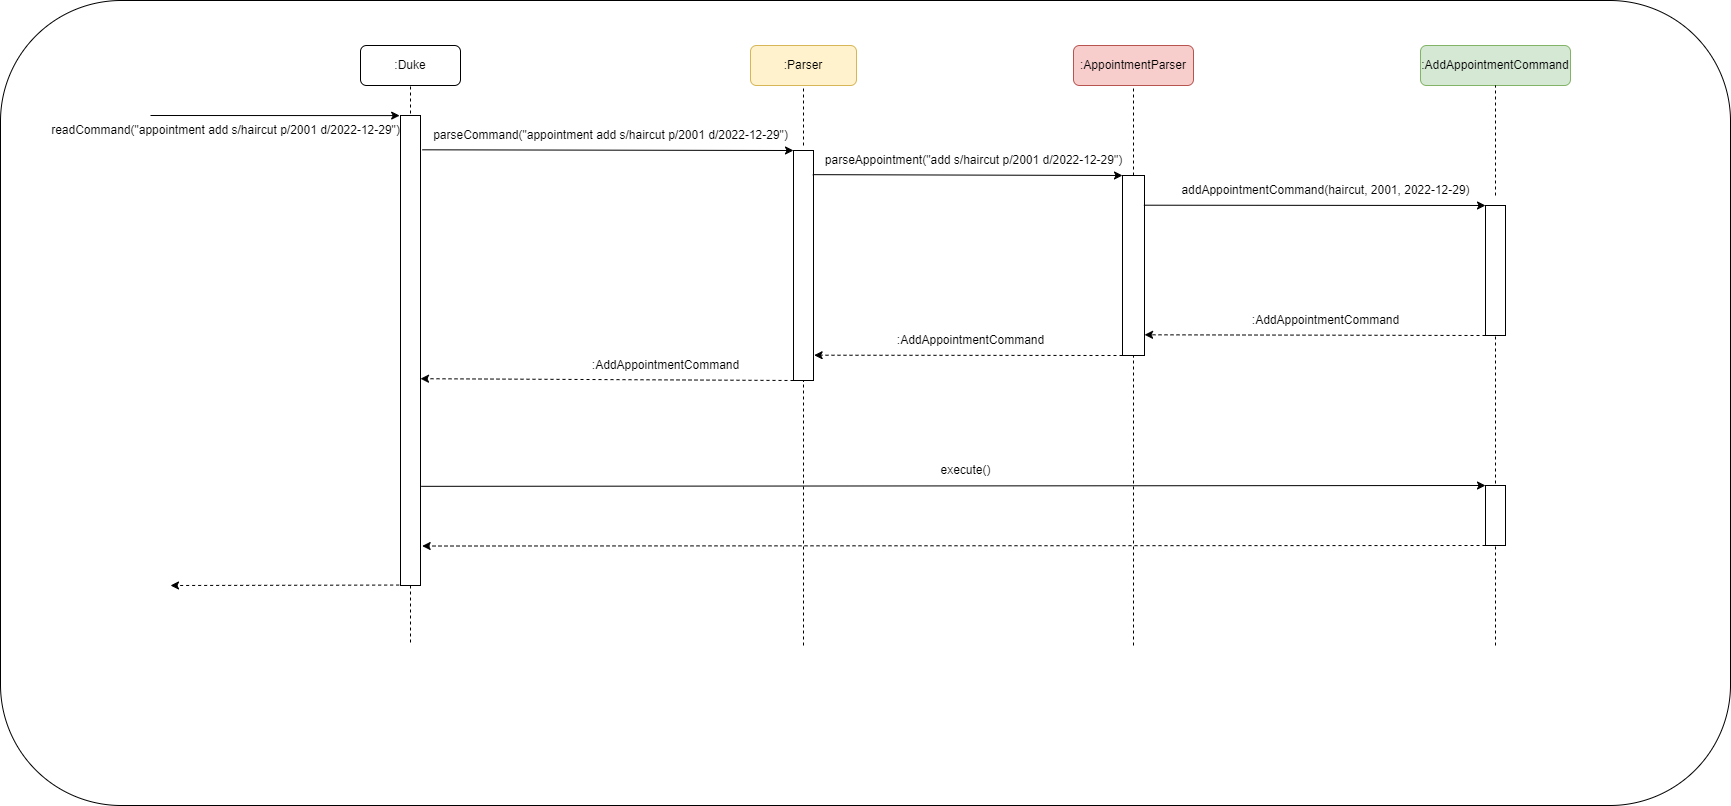

The diagram above was exported from draw.io. Its source (the exported page's mxGraphModel, read from the mxfile embedded in the PNG):
<mxGraphModel dx="2030" dy="729" grid="1" gridSize="10" guides="1" tooltips="1" connect="1" arrows="1" fold="1" page="1" pageScale="1" pageWidth="827" pageHeight="1169" math="0" shadow="0">
  <root>
    <mxCell id="0" />
    <mxCell id="1" parent="0" />
    <mxCell id="czXW9QVfjJwnmRT_rS9j-4" value="" style="rounded=1;whiteSpace=wrap;html=1;" parent="1" vertex="1">
      <mxGeometry x="-740" y="35" width="1730" height="805" as="geometry" />
    </mxCell>
    <mxCell id="063TzQV-iATJEPMxxV99-1" value=":AppointmentParser" style="rounded=1;whiteSpace=wrap;html=1;fillColor=#f8cecc;strokeColor=#b85450;" parent="1" vertex="1">
      <mxGeometry x="333" y="80" width="120" height="40" as="geometry" />
    </mxCell>
    <mxCell id="063TzQV-iATJEPMxxV99-3" value=":AddAppointmentCommand" style="rounded=1;whiteSpace=wrap;html=1;fillColor=#d5e8d4;strokeColor=#82b366;" parent="1" vertex="1">
      <mxGeometry x="680" y="80" width="150" height="40" as="geometry" />
    </mxCell>
    <mxCell id="063TzQV-iATJEPMxxV99-4" value=":Parser" style="rounded=1;whiteSpace=wrap;html=1;fillColor=#fff2cc;strokeColor=#d6b656;" parent="1" vertex="1">
      <mxGeometry x="10" y="80" width="106" height="40" as="geometry" />
    </mxCell>
    <mxCell id="063TzQV-iATJEPMxxV99-5" value=":Duke" style="rounded=1;whiteSpace=wrap;html=1;" parent="1" vertex="1">
      <mxGeometry x="-380" y="80" width="100" height="40" as="geometry" />
    </mxCell>
    <mxCell id="063TzQV-iATJEPMxxV99-6" value="" style="endArrow=none;dashed=1;html=1;rounded=0;entryX=0.5;entryY=1;entryDx=0;entryDy=0;" parent="1" target="063TzQV-iATJEPMxxV99-5" edge="1">
      <mxGeometry width="50" height="50" relative="1" as="geometry">
        <mxPoint x="-330" y="160" as="sourcePoint" />
        <mxPoint x="-10" y="330" as="targetPoint" />
      </mxGeometry>
    </mxCell>
    <mxCell id="063TzQV-iATJEPMxxV99-7" value="" style="rounded=0;whiteSpace=wrap;html=1;" parent="1" vertex="1">
      <mxGeometry x="-340" y="150" width="20" height="470" as="geometry" />
    </mxCell>
    <mxCell id="063TzQV-iATJEPMxxV99-9" value="" style="endArrow=classic;html=1;rounded=0;entryX=-0.042;entryY=0.047;entryDx=0;entryDy=0;entryPerimeter=0;" parent="1" edge="1">
      <mxGeometry width="50" height="50" relative="1" as="geometry">
        <mxPoint x="-590" y="150" as="sourcePoint" />
        <mxPoint x="-340.84000000000015" y="150.09000000000015" as="targetPoint" />
      </mxGeometry>
    </mxCell>
    <mxCell id="063TzQV-iATJEPMxxV99-10" value="readCommand(&quot;appointment add s/haircut p/2001 d/2022-12-29&quot;)" style="text;html=1;align=center;verticalAlign=middle;resizable=0;points=[];autosize=1;strokeColor=none;fillColor=none;" parent="1" vertex="1">
      <mxGeometry x="-700" y="150" width="370" height="30" as="geometry" />
    </mxCell>
    <mxCell id="063TzQV-iATJEPMxxV99-12" value="" style="rounded=0;whiteSpace=wrap;html=1;" parent="1" vertex="1">
      <mxGeometry x="53" y="185" width="20" height="230" as="geometry" />
    </mxCell>
    <mxCell id="063TzQV-iATJEPMxxV99-13" value="" style="endArrow=none;dashed=1;html=1;rounded=0;entryX=0.5;entryY=1;entryDx=0;entryDy=0;" parent="1" target="063TzQV-iATJEPMxxV99-4" edge="1">
      <mxGeometry width="50" height="50" relative="1" as="geometry">
        <mxPoint x="63" y="180" as="sourcePoint" />
        <mxPoint x="130" y="360" as="targetPoint" />
      </mxGeometry>
    </mxCell>
    <mxCell id="063TzQV-iATJEPMxxV99-14" value="" style="endArrow=classic;html=1;rounded=0;entryX=0;entryY=0;entryDx=0;entryDy=0;exitX=1.083;exitY=0.073;exitDx=0;exitDy=0;exitPerimeter=0;" parent="1" source="063TzQV-iATJEPMxxV99-7" target="063TzQV-iATJEPMxxV99-12" edge="1">
      <mxGeometry width="50" height="50" relative="1" as="geometry">
        <mxPoint x="80" y="410" as="sourcePoint" />
        <mxPoint x="130" y="360" as="targetPoint" />
      </mxGeometry>
    </mxCell>
    <mxCell id="063TzQV-iATJEPMxxV99-15" value="parseCommand(&quot;appointment add s/haircut p/2001 d/2022-12-29&quot;)" style="text;html=1;align=center;verticalAlign=middle;resizable=0;points=[];autosize=1;strokeColor=none;fillColor=none;" parent="1" vertex="1">
      <mxGeometry x="-320" y="155" width="380" height="30" as="geometry" />
    </mxCell>
    <mxCell id="063TzQV-iATJEPMxxV99-16" value="" style="endArrow=none;dashed=1;html=1;rounded=0;entryX=0.5;entryY=1;entryDx=0;entryDy=0;" parent="1" target="063TzQV-iATJEPMxxV99-1" edge="1">
      <mxGeometry width="50" height="50" relative="1" as="geometry">
        <mxPoint x="393" y="210" as="sourcePoint" />
        <mxPoint x="300" y="380" as="targetPoint" />
      </mxGeometry>
    </mxCell>
    <mxCell id="063TzQV-iATJEPMxxV99-17" value="" style="rounded=0;whiteSpace=wrap;html=1;" parent="1" vertex="1">
      <mxGeometry x="382" y="210" width="22" height="180" as="geometry" />
    </mxCell>
    <mxCell id="063TzQV-iATJEPMxxV99-18" value="" style="endArrow=classic;html=1;rounded=0;entryX=0;entryY=0;entryDx=0;entryDy=0;exitX=0.963;exitY=0.105;exitDx=0;exitDy=0;exitPerimeter=0;" parent="1" target="063TzQV-iATJEPMxxV99-17" edge="1" source="063TzQV-iATJEPMxxV99-12">
      <mxGeometry width="50" height="50" relative="1" as="geometry">
        <mxPoint x="80" y="210" as="sourcePoint" />
        <mxPoint x="350" y="300" as="targetPoint" />
      </mxGeometry>
    </mxCell>
    <mxCell id="063TzQV-iATJEPMxxV99-19" value="parseAppointment(&quot;add s/haircut p/2001 d/2022-12-29&quot;)" style="text;html=1;align=center;verticalAlign=middle;resizable=0;points=[];autosize=1;strokeColor=none;fillColor=none;" parent="1" vertex="1">
      <mxGeometry x="73" y="180" width="320" height="30" as="geometry" />
    </mxCell>
    <mxCell id="063TzQV-iATJEPMxxV99-20" value="" style="endArrow=none;dashed=1;html=1;rounded=0;entryX=0.5;entryY=1;entryDx=0;entryDy=0;" parent="1" target="063TzQV-iATJEPMxxV99-3" edge="1">
      <mxGeometry width="50" height="50" relative="1" as="geometry">
        <mxPoint x="755" y="230" as="sourcePoint" />
        <mxPoint x="600" y="290" as="targetPoint" />
      </mxGeometry>
    </mxCell>
    <mxCell id="063TzQV-iATJEPMxxV99-21" value="" style="rounded=0;whiteSpace=wrap;html=1;" parent="1" vertex="1">
      <mxGeometry x="745" y="240" width="20" height="130" as="geometry" />
    </mxCell>
    <mxCell id="063TzQV-iATJEPMxxV99-22" value="" style="endArrow=classic;html=1;rounded=0;entryX=0;entryY=0;entryDx=0;entryDy=0;exitX=0.972;exitY=0.165;exitDx=0;exitDy=0;exitPerimeter=0;" parent="1" source="063TzQV-iATJEPMxxV99-17" target="063TzQV-iATJEPMxxV99-21" edge="1">
      <mxGeometry width="50" height="50" relative="1" as="geometry">
        <mxPoint x="402" y="240" as="sourcePoint" />
        <mxPoint x="612" y="230" as="targetPoint" />
      </mxGeometry>
    </mxCell>
    <mxCell id="063TzQV-iATJEPMxxV99-24" value="addAppointmentCommand(haircut, 2001, 2022-12-29)" style="text;html=1;align=center;verticalAlign=middle;resizable=0;points=[];autosize=1;strokeColor=none;fillColor=none;" parent="1" vertex="1">
      <mxGeometry x="430" y="210" width="310" height="30" as="geometry" />
    </mxCell>
    <mxCell id="063TzQV-iATJEPMxxV99-25" value="" style="endArrow=classic;html=1;rounded=0;exitX=0;exitY=1;exitDx=0;exitDy=0;entryX=1.003;entryY=0.885;entryDx=0;entryDy=0;entryPerimeter=0;dashed=1;" parent="1" source="063TzQV-iATJEPMxxV99-21" target="063TzQV-iATJEPMxxV99-17" edge="1">
      <mxGeometry width="50" height="50" relative="1" as="geometry">
        <mxPoint x="322" y="310" as="sourcePoint" />
        <mxPoint x="372" y="260" as="targetPoint" />
      </mxGeometry>
    </mxCell>
    <mxCell id="063TzQV-iATJEPMxxV99-26" value="" style="endArrow=classic;html=1;rounded=0;dashed=1;exitX=0;exitY=1;exitDx=0;exitDy=0;entryX=1.031;entryY=0.89;entryDx=0;entryDy=0;entryPerimeter=0;" parent="1" source="063TzQV-iATJEPMxxV99-17" target="063TzQV-iATJEPMxxV99-12" edge="1">
      <mxGeometry width="50" height="50" relative="1" as="geometry">
        <mxPoint x="160" y="360" as="sourcePoint" />
        <mxPoint x="210" y="310" as="targetPoint" />
      </mxGeometry>
    </mxCell>
    <mxCell id="063TzQV-iATJEPMxxV99-27" value="" style="endArrow=classic;html=1;rounded=0;dashed=1;exitX=0;exitY=1;exitDx=0;exitDy=0;entryX=1;entryY=0.56;entryDx=0;entryDy=0;entryPerimeter=0;" parent="1" source="063TzQV-iATJEPMxxV99-12" edge="1" target="063TzQV-iATJEPMxxV99-7">
      <mxGeometry width="50" height="50" relative="1" as="geometry">
        <mxPoint x="-60" y="360" as="sourcePoint" />
        <mxPoint x="-210" y="415" as="targetPoint" />
      </mxGeometry>
    </mxCell>
    <mxCell id="063TzQV-iATJEPMxxV99-28" value=":AddAppointmentCommand" style="text;html=1;align=center;verticalAlign=middle;resizable=0;points=[];autosize=1;strokeColor=none;fillColor=none;" parent="1" vertex="1">
      <mxGeometry x="500" y="340" width="170" height="30" as="geometry" />
    </mxCell>
    <mxCell id="063TzQV-iATJEPMxxV99-29" value=":AddAppointmentCommand" style="text;html=1;align=center;verticalAlign=middle;resizable=0;points=[];autosize=1;strokeColor=none;fillColor=none;" parent="1" vertex="1">
      <mxGeometry x="145" y="360" width="170" height="30" as="geometry" />
    </mxCell>
    <mxCell id="063TzQV-iATJEPMxxV99-30" value=":AddAppointmentCommand" style="text;html=1;align=center;verticalAlign=middle;resizable=0;points=[];autosize=1;strokeColor=none;fillColor=none;" parent="1" vertex="1">
      <mxGeometry x="-160" y="385" width="170" height="30" as="geometry" />
    </mxCell>
    <mxCell id="063TzQV-iATJEPMxxV99-33" value="" style="endArrow=none;dashed=1;html=1;rounded=0;exitX=0.5;exitY=1;exitDx=0;exitDy=0;" parent="1" source="063TzQV-iATJEPMxxV99-7" edge="1">
      <mxGeometry width="50" height="50" relative="1" as="geometry">
        <mxPoint x="-60" y="450" as="sourcePoint" />
        <mxPoint x="-330" y="680" as="targetPoint" />
      </mxGeometry>
    </mxCell>
    <mxCell id="063TzQV-iATJEPMxxV99-34" value="" style="endArrow=none;dashed=1;html=1;rounded=0;entryX=0.5;entryY=1;entryDx=0;entryDy=0;" parent="1" target="063TzQV-iATJEPMxxV99-12" edge="1">
      <mxGeometry width="50" height="50" relative="1" as="geometry">
        <mxPoint x="63" y="680" as="sourcePoint" />
        <mxPoint x="30" y="400" as="targetPoint" />
      </mxGeometry>
    </mxCell>
    <mxCell id="063TzQV-iATJEPMxxV99-35" value="" style="endArrow=none;dashed=1;html=1;rounded=0;entryX=0.5;entryY=1;entryDx=0;entryDy=0;" parent="1" target="063TzQV-iATJEPMxxV99-17" edge="1">
      <mxGeometry width="50" height="50" relative="1" as="geometry">
        <mxPoint x="393" y="680" as="sourcePoint" />
        <mxPoint x="112" y="400" as="targetPoint" />
      </mxGeometry>
    </mxCell>
    <mxCell id="063TzQV-iATJEPMxxV99-36" value="" style="endArrow=none;dashed=1;html=1;rounded=0;entryX=0.5;entryY=1;entryDx=0;entryDy=0;" parent="1" target="063TzQV-iATJEPMxxV99-21" edge="1">
      <mxGeometry width="50" height="50" relative="1" as="geometry">
        <mxPoint x="755" y="680" as="sourcePoint" />
        <mxPoint x="550" y="400" as="targetPoint" />
      </mxGeometry>
    </mxCell>
    <mxCell id="czXW9QVfjJwnmRT_rS9j-5" value="" style="endArrow=classic;html=1;rounded=0;exitX=1.031;exitY=0.789;exitDx=0;exitDy=0;exitPerimeter=0;entryX=0;entryY=0;entryDx=0;entryDy=0;" parent="1" source="063TzQV-iATJEPMxxV99-7" target="czXW9QVfjJwnmRT_rS9j-6" edge="1">
      <mxGeometry width="50" height="50" relative="1" as="geometry">
        <mxPoint x="40" y="520" as="sourcePoint" />
        <mxPoint x="580" y="520" as="targetPoint" />
      </mxGeometry>
    </mxCell>
    <mxCell id="czXW9QVfjJwnmRT_rS9j-6" value="" style="rounded=0;whiteSpace=wrap;html=1;" parent="1" vertex="1">
      <mxGeometry x="745" y="520" width="20" height="60" as="geometry" />
    </mxCell>
    <mxCell id="czXW9QVfjJwnmRT_rS9j-7" style="edgeStyle=orthogonalEdgeStyle;rounded=0;orthogonalLoop=1;jettySize=auto;html=1;exitX=0.5;exitY=1;exitDx=0;exitDy=0;" parent="1" source="czXW9QVfjJwnmRT_rS9j-6" target="czXW9QVfjJwnmRT_rS9j-6" edge="1">
      <mxGeometry relative="1" as="geometry" />
    </mxCell>
    <mxCell id="czXW9QVfjJwnmRT_rS9j-8" value="execute()" style="text;html=1;align=center;verticalAlign=middle;resizable=0;points=[];autosize=1;strokeColor=none;fillColor=none;" parent="1" vertex="1">
      <mxGeometry x="190" y="490" width="70" height="30" as="geometry" />
    </mxCell>
    <mxCell id="czXW9QVfjJwnmRT_rS9j-9" value="" style="endArrow=classic;html=1;rounded=0;exitX=0;exitY=1;exitDx=0;exitDy=0;entryX=1.083;entryY=0.916;entryDx=0;entryDy=0;entryPerimeter=0;dashed=1;" parent="1" source="czXW9QVfjJwnmRT_rS9j-6" target="063TzQV-iATJEPMxxV99-7" edge="1">
      <mxGeometry width="50" height="50" relative="1" as="geometry">
        <mxPoint x="640" y="360" as="sourcePoint" />
        <mxPoint x="690" y="310" as="targetPoint" />
      </mxGeometry>
    </mxCell>
    <mxCell id="czXW9QVfjJwnmRT_rS9j-11" value="" style="endArrow=classic;html=1;rounded=0;dashed=1;exitX=-0.067;exitY=0.965;exitDx=0;exitDy=0;exitPerimeter=0;" parent="1" edge="1">
      <mxGeometry width="50" height="50" relative="1" as="geometry">
        <mxPoint x="-341.3399999999999" y="619.55" as="sourcePoint" />
        <mxPoint x="-570" y="620" as="targetPoint" />
      </mxGeometry>
    </mxCell>
  </root>
</mxGraphModel>